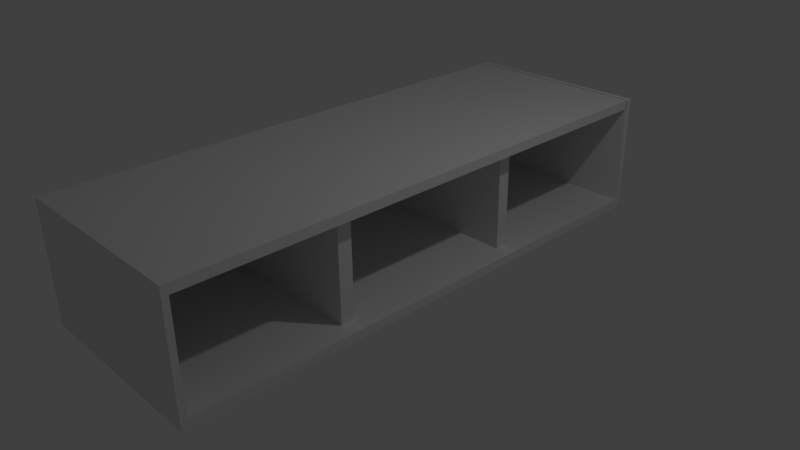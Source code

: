# Source: OverHead_Cabinet.blend  (saved by Blender 2.77.0; exported with 4.5.12 LTS)
import bpy
from mathutils import Matrix  # noqa: F401  (used for matrix-valued properties, if any)

bpy.ops.wm.read_factory_settings(use_empty=True)
scene = bpy.context.scene
scene.name = 'Scene'

# ---- collections
col_collection_1 = bpy.data.collections.new('Collection 1'); scene.collection.children.link(col_collection_1)

# ---- materials (node trees are filled in below, after node groups)
mat_material = bpy.data.materials.new('Material')
mat_material.alpha_threshold = 0.0
mat_material.use_transparent_shadow = False
mat_material.roughness = 0.5
mat_material.line_color = (0.0, 0.0, 0.0, 1.0)

# ---- material node trees

# ---- world
world_world = bpy.data.worlds.new('World'); scene.world = world_world
world_world.color = (0.05088, 0.05088, 0.05088)
world_world.use_sun_shadow = False
world_world.sun_shadow_jitter_overblur = 0.0
world_world.cycles.sampling_method = 'MANUAL'

# ---- cameras
cam_camera = bpy.data.cameras.new('Camera')
cam_camera.clip_end = 100.0
cam_camera.lens = 35.0
cam_camera.sensor_width = 32.0
cam_camera.sensor_height = 18.0
cam_camera.ortho_scale = 7.314
cam_camera.dof.focus_distance = 0.0
cam_camera.dof.aperture_fstop = 128.0

# ---- lights
light_lamp = bpy.data.lights.new('Lamp', 'POINT')
light_lamp.transmission_factor = 0.0
light_lamp.cutoff_distance = 30.0
light_lamp.energy = 100.0
light_lamp.shadow_buffer_clip_start = 1.001
light_lamp.shadow_soft_size = 0.1
light_lamp.shadow_maximum_resolution = 0.006
light_lamp.use_absolute_resolution = True

# ---- meshes
me_cube = bpy.data.meshes.new('Cube')
me_cube.from_pydata([(1.0, 1.0, -1.0), (1.0, -1.0, -1.0), (-1.0, -1.0, -1.0), (-1.0, 1.0, -1.0), (1.0, 1.0, 1.0), (1.0, -1.0, 1.0), (-1.0, -1.0, 1.0), (-1.0, 1.0, 1.0), (1.0, -0.9774, -1.0), (-1.0, -0.9774, -1.0), (1.0, -0.9774, 1.0), (-1.0, -0.9774, 1.0), (-0.8714, 1.0, -1.0), (-0.8714, -1.0, -1.0), (-0.8714, 1.0, 1.0), (-0.8714, -1.0, 1.0), (-0.8714, -0.9774, 1.0), (-0.8714, -0.9774, -1.0), (-1.0, 0.9744, -1.0), (-1.0, 0.9744, 1.0), (1.0, 0.9744, -1.0), (1.0, 0.9744, 1.0), (-0.8714, 0.9744, -1.0), (-0.8714, 0.9744, 1.0), (1.0, 0.3686, -1.0), (1.0, 0.3686, 1.0), (-0.8714, 0.3686, 1.0), (-1.0, 0.3686, -1.0), (-1.0, 0.3686, 1.0), (-0.8714, 0.3686, -1.0), (1.0, 0.3215, -1.0), (1.0, 0.3215, 1.0), (-0.8714, 0.3215, 1.0), (-1.0, 0.3215, -1.0), (-1.0, 0.3215, 1.0), (-0.8714, 0.3215, -1.0), (1.0, -0.3999, -1.0), (1.0, -0.3999, 1.0), (-0.8714, -0.3999, 1.0), (-1.0, -0.3999, -1.0), (-1.0, -0.3999, 1.0), (-0.8714, -0.3999, -1.0), (-1.0, -0.348, -1.0), (-1.0, -0.348, 1.0), (-0.8714, -0.348, -1.0), (1.0, -0.348, -1.0), (1.0, -0.348, 1.0), (-0.8714, -0.348, 1.0), (1.0, -0.9774, 26.1), (1.0, -1.0, 26.1), (-0.8714, 1.0, 26.1), (-1.0, 1.0, 26.1), (-0.8714, -1.0, 26.1), (-1.0, -1.0, 26.1), (-1.0, 0.9744, 26.1), (-1.0, -0.9774, 26.1), (-0.8714, -0.9774, 26.1), (1.0, 1.0, 26.1), (-0.8714, -0.3999, 26.1), (-1.0, 0.3686, 26.1), (1.0, 0.9744, 26.1), (-0.8714, 0.9744, 26.1), (-0.8714, 0.3686, 26.1), (-1.0, 0.3215, 26.1), (-0.8714, 0.3215, 26.1), (-1.0, -0.348, 26.1), (-0.8714, -0.348, 26.1), (-1.0, -0.3999, 26.1), (-0.8714, 0.3215, 23.98), (-0.8714, 0.3686, 23.98), (1.0, 0.9744, 23.98), (1.0, 1.0, 23.98), (-1.0, -0.3999, 23.98), (-1.0, -0.9774, 23.98), (-0.8714, -0.9774, 23.98), (-0.8714, -0.3999, 23.98), (-1.0, -0.348, 23.98), (-0.8714, 1.0, 23.98), (-1.0, -1.0, 23.98), (1.0, -0.9774, 23.98), (1.0, -1.0, 23.98), (-1.0, 0.3215, 23.98), (-0.8714, -1.0, 23.98), (-0.8714, 0.9744, 23.98), (-1.0, 1.0, 23.98), (-0.8714, -0.348, 23.98), (-1.0, 0.3686, 23.98), (-1.0, 0.9744, 23.98), (-0.8714, 0.9769, 26.1), (1.0, 0.9769, 26.1), (1.0, 0.9769, 23.98), (-0.8714, 0.9769, 23.98), (-0.8714, 0.3686, 25.36), (1.0, 0.3686, 25.36), (1.0, 0.3215, 25.36), (-0.8714, 0.3215, 25.36), (1.0, -0.348, 25.36), (1.0, -0.3999, 25.36), (-0.8714, -0.348, 25.36), (-0.8714, -0.3999, 25.36), (0.8356, 0.3686, 1.0), (0.8356, 0.3215, 1.0), (0.8356, -0.348, 1.0), (0.8356, -0.3999, 1.0), (0.8356, 0.3686, 25.36), (0.8356, 0.3215, 25.36), (0.8356, -0.348, 25.36), (0.8356, -0.3999, 25.36), (0.8347, -0.9774, 1.0), (0.8347, 1.0, -1.0), (0.8347, -1.0, -1.0), (0.8347, 1.0, 1.0), (0.8347, -1.0, 1.0), (0.8347, -0.9774, -1.0), (0.8347, 0.9744, 1.0), (0.8347, 0.9744, -1.0), (0.8347, 0.3686, 1.0), (0.8347, 0.3686, -1.0), (0.8347, 0.3215, 1.0), (0.8347, 0.3215, -1.0), (0.8347, -0.3999, 1.0), (0.8347, -0.3999, -1.0), (0.8347, -0.348, -1.0), (0.8347, -0.348, 1.0), (0.8347, -0.9774, 26.1), (0.8347, 1.0, 26.1), (0.8347, -1.0, 26.1), (0.8347, 0.9744, 26.1), (0.8347, -0.9774, 23.98), (0.8347, 0.9744, 23.98), (0.8347, -1.0, 23.98), (0.8347, 1.0, 23.98), (0.8347, 0.9769, 26.1), (0.8347, 0.9769, 23.98), (0.8347, 0.3686, 25.36), (0.8347, 0.3215, 25.36), (0.8347, -0.3999, 25.36), (0.8347, -0.348, 25.36)], [], [(17, 13, 2, 9), (81, 76, 65, 63), (8, 10, 5, 1), (13, 15, 6, 2), (18, 19, 7, 3), (14, 12, 3, 7), (2, 6, 11, 9), (36, 37, 10, 8), (80, 79, 48, 49), (41, 17, 9, 39), (121, 113, 17, 41), (120, 38, 16, 108), (111, 109, 12, 14), (110, 112, 15, 13), (73, 78, 53, 55), (113, 110, 13, 17), (131, 77, 50, 125), (109, 115, 22, 12), (12, 22, 18, 3), (76, 72, 67, 65), (0, 4, 21, 20), (27, 28, 19, 18), (33, 34, 28, 27), (114, 23, 26, 116), (115, 117, 29, 22), (22, 29, 27, 18), (68, 69, 62, 64), (20, 21, 25, 24), (42, 43, 34, 33), (47, 38, 99, 98), (117, 119, 35, 29), (29, 35, 33, 27), (70, 71, 57, 60), (24, 25, 31, 30), (9, 11, 40, 39), (122, 121, 41, 44), (44, 41, 39, 42), (72, 73, 55, 67), (45, 46, 37, 36), (30, 31, 46, 45), (74, 75, 58, 56), (35, 44, 42, 33), (119, 122, 44, 35), (118, 32, 47, 123), (39, 40, 43, 42), (56, 55, 53, 52), (58, 67, 55, 56), (124, 56, 52, 126), (125, 50, 61, 127), (50, 51, 54, 61), (61, 54, 59, 62), (62, 59, 63, 64), (66, 65, 67, 58), (64, 63, 65, 66), (130, 80, 49, 126), (129, 70, 60, 127), (77, 84, 51, 50), (69, 83, 61, 62), (78, 82, 52, 53), (128, 74, 91, 133), (75, 85, 66, 58), (87, 86, 59, 54), (85, 68, 64, 66), (86, 81, 63, 59), (84, 87, 54, 51), (7, 19, 87, 84), (28, 34, 81, 86), (47, 32, 68, 85), (19, 28, 86, 87), (38, 47, 85, 75), (108, 16, 74, 128), (6, 15, 82, 78), (26, 23, 83, 69), (14, 7, 84, 77), (114, 21, 70, 129), (112, 5, 80, 130), (16, 38, 75, 74), (40, 11, 73, 72), (21, 4, 71, 70), (32, 26, 69, 68), (43, 40, 72, 76), (111, 14, 77, 131), (11, 6, 78, 73), (5, 10, 79, 80), (34, 43, 76, 81), (133, 91, 88, 132), (74, 56, 88, 91), (48, 79, 90, 89), (124, 48, 89, 132), (134, 92, 95, 135), (137, 98, 99, 136), (123, 47, 98, 137), (116, 26, 92, 134), (96, 137, 136, 97), (26, 32, 95, 92), (101, 100, 104, 105), (103, 102, 106, 107), (93, 94, 105, 104), (37, 46, 102, 103), (38, 120, 136, 99), (96, 97, 107, 106), (31, 25, 100, 101), (93, 134, 135, 94), (56, 124, 132, 88), (90, 133, 132, 89), (4, 111, 131, 71), (15, 112, 130, 82), (23, 114, 129, 83), (10, 108, 128, 79), (79, 128, 133, 90), (83, 129, 127, 61), (82, 130, 126, 52), (57, 125, 127, 60), (48, 124, 126, 49), (31, 118, 123, 46), (30, 45, 122, 119), (45, 36, 121, 122), (32, 118, 135, 95), (24, 30, 119, 117), (20, 24, 117, 115), (21, 114, 116, 25), (0, 20, 115, 109), (71, 131, 125, 57), (8, 1, 110, 113), (1, 5, 112, 110), (4, 0, 109, 111), (37, 120, 108, 10), (36, 8, 113, 121)])
_uv = me_cube.uv_layers.new(name='UVMap')
_uv.uv.foreach_set('vector', [0.0, 0.0, 1.0, 0.0, 1.0, 1.0, 0.0, 1.0, 0.0, 0.0, 1.0, 0.0, 1.0, 1.0, 0.0, 1.0, 0.0, 0.0, 1.0, 0.0, 1.0, 1.0, 0.0, 1.0, 0.0, 0.0, 1.0, 0.0, 1.0, 1.0, 0.0, 1.0, 0.0, 0.0, 1.0, 0.0, 1.0, 1.0, 0.0, 1.0, 0.0, 0.0, 1.0, 0.0, 1.0, 1.0, 0.0, 1.0, 0.0, 0.0, 1.0, 0.0, 1.0, 1.0, 0.0, 1.0, 0.0, 0.0, 1.0, 0.0, 1.0, 1.0, 0.0, 1.0, 0.0, 0.0, 1.0, 0.0, 1.0, 1.0, 0.0, 1.0, 0.0, 0.0, 1.0, 0.0, 1.0, 1.0, 0.0, 1.0, 0.0, 0.0, 1.0, 0.0, 1.0, 1.0, 0.0, 1.0, 0.0, 0.0, 1.0, 0.0, 1.0, 1.0, 0.0, 1.0, 0.0, 0.0, 1.0, 0.0, 1.0, 1.0, 0.0, 1.0, 0.0, 0.0, 1.0, 0.0, 1.0, 1.0, 0.0, 1.0, 0.0, 0.0, 1.0, 0.0, 1.0, 1.0, 0.0, 1.0, 0.0, 0.0, 1.0, 0.0, 1.0, 1.0, 0.0, 1.0, 0.0, 0.0, 1.0, 0.0, 1.0, 1.0, 0.0, 1.0, 0.0, 0.0, 1.0, 0.0, 1.0, 1.0, 0.0, 1.0, 0.0, 0.0, 1.0, 0.0, 1.0, 1.0, 0.0, 1.0, 0.0, 0.0, 1.0, 0.0, 1.0, 1.0, 0.0, 1.0, 0.0, 0.0, 1.0, 0.0, 1.0, 1.0, 0.0, 1.0, 0.0, 0.0, 1.0, 0.0, 1.0, 1.0, 0.0, 1.0, 0.0, 0.0, 1.0, 0.0, 1.0, 1.0, 0.0, 1.0, 0.0, 0.0, 1.0, 0.0, 1.0, 1.0, 0.0, 1.0, 0.0, 0.0, 1.0, 0.0, 1.0, 1.0, 0.0, 1.0, 0.0, 0.0, 1.0, 0.0, 1.0, 1.0, 0.0, 1.0, 0.0, 0.0, 1.0, 0.0, 1.0, 1.0, 0.0, 1.0, 0.0, 0.0, 1.0, 0.0, 1.0, 1.0, 0.0, 1.0, 0.0, 0.0, 1.0, 0.0, 1.0, 1.0, 0.0, 1.0, 0.0, 0.0, 1.0, 0.0, 1.0, 1.0, 0.0, 1.0, 0.0, 0.0, 1.0, 0.0, 1.0, 1.0, 0.0, 1.0, 0.0, 0.0, 1.0, 0.0, 1.0, 1.0, 0.0, 1.0, 0.0, 0.0, 1.0, 0.0, 1.0, 1.0, 0.0, 1.0, 0.0, 0.0, 1.0, 0.0, 1.0, 1.0, 0.0, 1.0, 0.0, 0.0, 1.0, 0.0, 1.0, 1.0, 0.0, 1.0, 0.0, 0.0, 1.0, 0.0, 1.0, 1.0, 0.0, 1.0, 0.0, 0.0, 1.0, 0.0, 1.0, 1.0, 0.0, 1.0, 0.0, 0.0, 1.0, 0.0, 1.0, 1.0, 0.0, 1.0, 0.0, 0.0, 1.0, 0.0, 1.0, 1.0, 0.0, 1.0, 0.0, 0.0, 1.0, 0.0, 1.0, 1.0, 0.0, 1.0, 0.0, 0.0, 1.0, 0.0, 1.0, 1.0, 0.0, 1.0, 0.0, 0.0, 1.0, 0.0, 1.0, 1.0, 0.0, 1.0, 0.0, 0.0, 1.0, 0.0, 1.0, 1.0, 0.0, 1.0, 0.0, 0.0, 1.0, 0.0, 1.0, 1.0, 0.0, 1.0, 0.0, 0.0, 1.0, 0.0, 1.0, 1.0, 0.0, 1.0, 0.0, 0.0, 1.0, 0.0, 1.0, 1.0, 0.0, 1.0, 0.0, 0.0, 1.0, 0.0, 1.0, 1.0, 0.0, 1.0, 0.0, 0.0, 1.0, 0.0, 1.0, 1.0, 0.0, 1.0, 0.0, 0.0, 1.0, 0.0, 1.0, 1.0, 0.0, 1.0, 0.0, 0.0, 1.0, 0.0, 1.0, 1.0, 0.0, 1.0, 0.0, 0.0, 1.0, 0.0, 1.0, 1.0, 0.0, 1.0, 0.0, 0.0, 1.0, 0.0, 1.0, 1.0, 0.0, 1.0, 0.0, 0.0, 1.0, 0.0, 1.0, 1.0, 0.0, 1.0, 0.0, 0.0, 1.0, 0.0, 1.0, 1.0, 0.0, 1.0, 0.0, 0.0, 1.0, 0.0, 1.0, 1.0, 0.0, 1.0, 0.0, 0.0, 1.0, 0.0, 1.0, 1.0, 0.0, 1.0, 0.0, 0.0, 1.0, 0.0, 1.0, 1.0, 0.0, 1.0, 0.0, 0.0, 1.0, 0.0, 1.0, 1.0, 0.0, 1.0, 0.0, 0.0, 1.0, 0.0, 1.0, 1.0, 0.0, 1.0, 0.0, 0.0, 1.0, 0.0, 1.0, 1.0, 0.0, 1.0, 0.0, 0.0, 1.0, 0.0, 1.0, 1.0, 0.0, 1.0, 0.0, 0.0, 1.0, 0.0, 1.0, 1.0, 0.0, 1.0, 0.0, 0.0, 1.0, 0.0, 1.0, 1.0, 0.0, 1.0, 0.0, 0.0, 1.0, 0.0, 1.0, 1.0, 0.0, 1.0, 0.0, 0.0, 1.0, 0.0, 1.0, 1.0, 0.0, 1.0, 0.0, 0.0, 1.0, 0.0, 1.0, 1.0, 0.0, 1.0, 0.0, 0.0, 1.0, 0.0, 1.0, 1.0, 0.0, 1.0, 0.0, 0.0, 1.0, 0.0, 1.0, 1.0, 0.0, 1.0, 0.0, 0.0, 1.0, 0.0, 1.0, 1.0, 0.0, 1.0, 0.0, 0.0, 1.0, 0.0, 1.0, 1.0, 0.0, 1.0, 0.0, 0.0, 1.0, 0.0, 1.0, 1.0, 0.0, 1.0, 0.0, 0.0, 1.0, 0.0, 1.0, 1.0, 0.0, 1.0, 0.0, 0.0, 1.0, 0.0, 1.0, 1.0, 0.0, 1.0, 0.0, 0.0, 1.0, 0.0, 1.0, 1.0, 0.0, 1.0, 0.0, 0.0, 1.0, 0.0, 1.0, 1.0, 0.0, 1.0, 0.0, 0.0, 1.0, 0.0, 1.0, 1.0, 0.0, 1.0, 0.0, 0.0, 1.0, 0.0, 1.0, 1.0, 0.0, 1.0, 0.0, 0.0, 1.0, 0.0, 1.0, 1.0, 0.0, 1.0, 0.0, 0.0, 1.0, 0.0, 1.0, 1.0, 0.0, 1.0, 0.0, 0.0, 1.0, 0.0, 1.0, 1.0, 0.0, 1.0, 0.0, 0.0, 1.0, 0.0, 1.0, 1.0, 0.0, 1.0, 0.0, 0.0, 1.0, 0.0, 1.0, 1.0, 0.0, 1.0, 0.0, 0.0, 1.0, 0.0, 1.0, 1.0, 0.0, 1.0, 0.0, 0.0, 1.0, 0.0, 1.0, 1.0, 0.0, 1.0, 0.0, 0.0, 1.0, 0.0, 1.0, 1.0, 0.0, 1.0, 0.0, 0.0, 1.0, 0.0, 1.0, 1.0, 0.0, 1.0, 0.0, 0.0, 1.0, 0.0, 1.0, 1.0, 0.0, 1.0, 0.0, 0.0, 1.0, 0.0, 1.0, 1.0, 0.0, 1.0, 0.0, 0.0, 1.0, 0.0, 1.0, 1.0, 0.0, 1.0, 0.0, 0.0, 1.0, 0.0, 1.0, 1.0, 0.0, 1.0, 0.0, 0.0, 1.0, 0.0, 1.0, 1.0, 0.0, 1.0, 0.0, 0.0, 1.0, 0.0, 1.0, 1.0, 0.0, 1.0, 0.0, 0.0, 1.0, 0.0, 1.0, 1.0, 0.0, 1.0, 0.0, 0.0, 1.0, 0.0, 1.0, 1.0, 0.0, 1.0, 0.0, 0.0, 1.0, 0.0, 1.0, 1.0, 0.0, 1.0, 0.0, 0.0, 1.0, 0.0, 1.0, 1.0, 0.0, 1.0, 0.0, 0.0, 1.0, 0.0, 1.0, 1.0, 0.0, 1.0, 0.0, 0.0, 1.0, 0.0, 1.0, 1.0, 0.0, 1.0, 0.0, 0.0, 1.0, 0.0, 1.0, 1.0, 0.0, 1.0, 0.0, 0.0, 1.0, 0.0, 1.0, 1.0, 0.0, 1.0, 0.0, 0.0, 1.0, 0.0, 1.0, 1.0, 0.0, 1.0, 0.0, 0.0, 1.0, 0.0, 1.0, 1.0, 0.0, 1.0, 0.0, 0.0, 1.0, 0.0, 1.0, 1.0, 0.0, 1.0, 0.0, 0.0, 1.0, 0.0, 1.0, 1.0, 0.0, 1.0, 0.0, 0.0, 1.0, 0.0, 1.0, 1.0, 0.0, 1.0, 0.0, 0.0, 1.0, 0.0, 1.0, 1.0, 0.0, 1.0, 0.0, 0.0, 1.0, 0.0, 1.0, 1.0, 0.0, 1.0, 0.0, 0.0, 1.0, 0.0, 1.0, 1.0, 0.0, 1.0, 0.0, 0.0, 1.0, 0.0, 1.0, 1.0, 0.0, 1.0, 0.0, 0.0, 1.0, 0.0, 1.0, 1.0, 0.0, 1.0, 0.0, 0.0, 1.0, 0.0, 1.0, 1.0, 0.0, 1.0, 0.0, 0.0, 1.0, 0.0, 1.0, 1.0, 0.0, 1.0, 0.0, 0.0, 1.0, 0.0, 1.0, 1.0, 0.0, 1.0, 0.0, 0.0, 1.0, 0.0, 1.0, 1.0, 0.0, 1.0, 0.0, 0.0, 1.0, 0.0, 1.0, 1.0, 0.0, 1.0, 0.0, 0.0, 1.0, 0.0, 1.0, 1.0, 0.0, 1.0, 0.0, 0.0, 1.0, 0.0, 1.0, 1.0, 0.0, 1.0, 0.0, 0.0, 1.0, 0.0, 1.0, 1.0, 0.0, 1.0, 0.0, 0.0, 1.0, 0.0, 1.0, 1.0, 0.0, 1.0, 0.0, 0.0, 1.0, 0.0, 1.0, 1.0, 0.0, 1.0, 0.0, 0.0, 1.0, 0.0, 1.0, 1.0, 0.0, 1.0, 0.0, 0.0, 1.0, 0.0, 1.0, 1.0, 0.0, 1.0, 0.0, 0.0, 1.0, 0.0, 1.0, 1.0, 0.0, 1.0, 0.0, 0.0, 1.0, 0.0, 1.0, 1.0, 0.0, 1.0, 0.0, 0.0, 1.0, 0.0, 1.0, 1.0, 0.0, 1.0, 0.0, 0.0, 1.0, 0.0, 1.0, 1.0, 0.0, 1.0, 0.0, 0.0, 1.0, 0.0, 1.0, 1.0, 0.0, 1.0, 0.0, 0.0, 1.0, 0.0, 1.0, 1.0, 0.0, 1.0])
me_cube.materials.append(mat_material)
me_cube.use_remesh_preserve_volume = False
me_cube.use_remesh_preserve_attributes = False
me_cube.use_mirror_vertex_groups = False
me_cube.update()

# ---- objects
ob_cube = bpy.data.objects.new('Cube', me_cube)
ob_lamp = bpy.data.objects.new('Lamp', light_lamp)
ob_camera = bpy.data.objects.new('Camera', cam_camera)

# ---- transforms, parenting, visibility, modifiers, constraints
ob_cube.location = (0.0, 0.0, 0.0)
ob_cube.scale = (1.29, 3.584, 0.05902)
ob_cube.lock_rotations_4d = False
ob_cube.empty_display_type = 'ARROWS'
ob_cube.lineart.crease_threshold = 0.0
ob_lamp.location = (4.076, 1.005, 5.904)
ob_lamp.rotation_euler = (0.6503, 0.05522, 1.866)
ob_lamp.lock_rotations_4d = False
ob_lamp.empty_display_type = 'ARROWS'
ob_lamp.color = (0.0, 0.0, 0.0, 0.0)
ob_lamp.lineart.crease_threshold = 0.0
ob_camera.location = (7.481, -6.508, 5.344)
ob_camera.rotation_euler = (1.109, 0.01082, 0.8149)
ob_camera.lock_rotations_4d = False
ob_camera.empty_display_type = 'ARROWS'
ob_camera.color = (0.0, 0.0, 0.0, 0.0)
ob_camera.display_type = 'WIRE'
ob_camera.lineart.crease_threshold = 0.0

# ---- collection membership
col_collection_1.objects.link(ob_cube)
col_collection_1.objects.link(ob_lamp)
col_collection_1.objects.link(ob_camera)

# ---- scene / render settings (as saved in the file)
scene.camera = ob_camera
scene.frame_start = 1; scene.frame_end = 250; scene.frame_set(1)
scene.render.engine = 'BLENDER_EEVEE_NEXT'
scene.render.resolution_percentage = 50
scene.render.dither_intensity = 0.0
scene.cycles.use_denoising = False
scene.cycles.samples = 128
scene.cycles.sampling_pattern = 'TABULATED_SOBOL'
scene.cycles.light_sampling_threshold = 0.0
scene.cycles.use_adaptive_sampling = False
scene.cycles.use_light_tree = False
scene.cycles.blur_glossy = 0.0
scene.cycles.sample_clamp_indirect = 0.0
scene.view_settings.view_transform = 'Standard'
bpy.context.view_layer.update()
